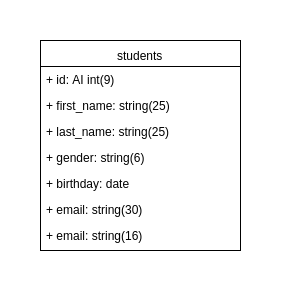

The diagram above was exported from draw.io. Its source (the exported page's mxGraphModel, read from the mxfile embedded in the PNG):
<mxGraphModel dx="952" dy="548" grid="1" gridSize="10" guides="1" tooltips="1" connect="1" arrows="1" fold="1" page="1" pageScale="1" pageWidth="850" pageHeight="1100" background="#ffffff" math="0" shadow="0">
  <root>
    <mxCell id="0" />
    <mxCell id="1" parent="0" />
    <mxCell id="2" value="students" style="swimlane;html=1;fontStyle=0;childLayout=stackLayout;horizontal=1;startSize=26;fillColor=none;horizontalStack=0;resizeParent=1;resizeLast=0;collapsible=1;marginBottom=0;swimlaneFillColor=#ffffff;fontSize=12;" parent="1" vertex="1">
      <mxGeometry x="340" y="130" width="200" height="210" as="geometry" />
    </mxCell>
    <mxCell id="3" value="+ id: AI int(9)" style="text;html=1;strokeColor=none;fillColor=none;align=left;verticalAlign=top;spacingLeft=4;spacingRight=4;whiteSpace=wrap;overflow=hidden;rotatable=0;points=[[0,0.5],[1,0.5]];portConstraint=eastwest;" parent="2" vertex="1">
      <mxGeometry y="26" width="200" height="26" as="geometry" />
    </mxCell>
    <mxCell id="4" value="+ first_name: string(25)" style="text;html=1;strokeColor=none;fillColor=none;align=left;verticalAlign=top;spacingLeft=4;spacingRight=4;whiteSpace=wrap;overflow=hidden;rotatable=0;points=[[0,0.5],[1,0.5]];portConstraint=eastwest;" parent="2" vertex="1">
      <mxGeometry y="52" width="200" height="26" as="geometry" />
    </mxCell>
    <mxCell id="6" value="+ last_name: string(25)" style="text;html=1;strokeColor=none;fillColor=none;align=left;verticalAlign=top;spacingLeft=4;spacingRight=4;whiteSpace=wrap;overflow=hidden;rotatable=0;points=[[0,0.5],[1,0.5]];portConstraint=eastwest;" parent="2" vertex="1">
      <mxGeometry y="78" width="200" height="26" as="geometry" />
    </mxCell>
    <mxCell id="5" value="+ gender: string(6)" style="text;html=1;strokeColor=none;fillColor=none;align=left;verticalAlign=top;spacingLeft=4;spacingRight=4;whiteSpace=wrap;overflow=hidden;rotatable=0;points=[[0,0.5],[1,0.5]];portConstraint=eastwest;" parent="2" vertex="1">
      <mxGeometry y="104" width="200" height="26" as="geometry" />
    </mxCell>
    <mxCell id="9" value="+ birthday: date" style="text;html=1;strokeColor=none;fillColor=none;align=left;verticalAlign=top;spacingLeft=4;spacingRight=4;whiteSpace=wrap;overflow=hidden;rotatable=0;points=[[0,0.5],[1,0.5]];portConstraint=eastwest;" parent="2" vertex="1">
      <mxGeometry y="130" width="200" height="26" as="geometry" />
    </mxCell>
    <mxCell id="10" value="+ email: string(30)" style="text;html=1;strokeColor=none;fillColor=none;align=left;verticalAlign=top;spacingLeft=4;spacingRight=4;whiteSpace=wrap;overflow=hidden;rotatable=0;points=[[0,0.5],[1,0.5]];portConstraint=eastwest;" parent="1" vertex="1">
      <mxGeometry x="340" y="286" width="200" height="26" as="geometry" />
    </mxCell>
    <mxCell id="11" value="+ email: string(16)" style="text;html=1;strokeColor=none;fillColor=none;align=left;verticalAlign=top;spacingLeft=4;spacingRight=4;whiteSpace=wrap;overflow=hidden;rotatable=0;points=[[0,0.5],[1,0.5]];portConstraint=eastwest;" parent="1" vertex="1">
      <mxGeometry x="340" y="312" width="200" height="26" as="geometry" />
    </mxCell>
  </root>
</mxGraphModel>